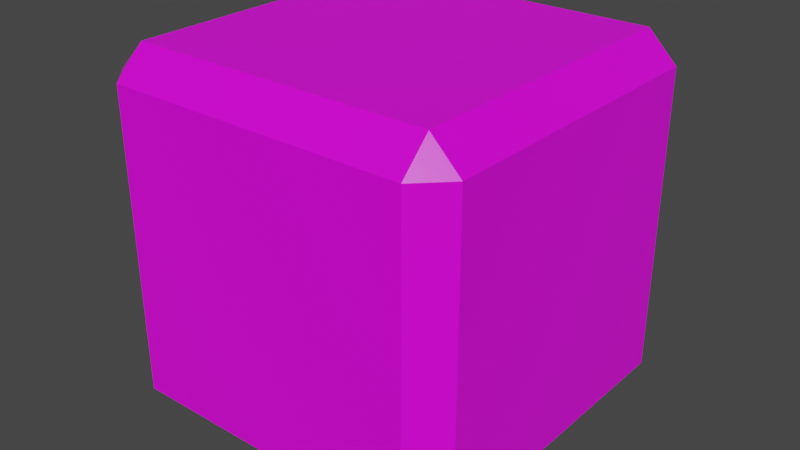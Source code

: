 # Source: Dice.blend  (saved by Blender 2.81.16; exported with 4.5.12 LTS)
import bpy
from mathutils import Matrix  # noqa: F401  (used for matrix-valued properties, if any)

bpy.ops.wm.read_factory_settings(use_empty=True)
scene = bpy.context.scene
scene.name = 'Scene'

# ---- collections
col_collection = bpy.data.collections.new('Collection'); scene.collection.children.link(col_collection)

# ---- images (referenced by path relative to the original .blend; pixels are not part of the script)
import os
ASSET_DIR = os.environ.get("B2B_ASSET_DIR", "")  # directory of the original .blend (textures are referenced by path, not embedded)
HERE = os.path.dirname(os.path.abspath(__file__))  # packed textures are extracted next to this script under _unpacked/

def load_image(name, relpath, width, height, colorspace="sRGB"):
    """Load a texture the original file referenced (path relative to the .blend, or extracted next to this script)."""
    p = next((c for c in (os.path.join(HERE, relpath), os.path.join(ASSET_DIR, relpath)) if relpath and os.path.exists(c)), "")
    if p:
        img = bpy.data.images.load(p, check_existing=True)
        img.name = name
    else:  # same state as the original file: an image datablock whose file is absent (Cycles renders it pink)
        img = bpy.data.images.new(name, width, height)
        img.source = "FILE"
        img.filepath = "//" + (relpath or name)
    img.colorspace_settings.name = colorspace
    return img
img_dice_png = load_image('Dice.png', 'Dice.png', 1024, 1024, 'sRGB')

# ---- materials (node trees are filled in below, after node groups)
mat_material = bpy.data.materials.new('Material')
mat_material.alpha_threshold = 0.0
mat_material.use_transparent_shadow = False
mat_material.line_color = (0.0, 0.0, 0.0, 1.0)

# ---- material node trees
mat_material.use_nodes = True; mat_material.node_tree.nodes.clear()
_N = mat_material.node_tree.nodes; _L = mat_material.node_tree.links
n0 = _N.new('ShaderNodeOutputMaterial'); n0.name = 'Material Output'; n0.location = (300, 300)
n1 = _N.new('ShaderNodeBsdfPrincipled'); n1.name = 'Principled BSDF'; n1.location = (10, 300)
n1.distribution = 'GGX'
n1.subsurface_method = 'BURLEY'
n1.inputs[2].default_value = 0.4
n1.inputs[3].default_value = 1.45
n1.inputs[27].default_value = (0.0, 0.0, 0.0, 1.0)
n1.inputs[28].default_value = 1.0
n2 = _N.new('ShaderNodeTexImage'); n2.name = 'Image Texture'; n2.location = (-280, 280)
n2.image = img_dice_png
_L.new(n1.outputs[0], n0.inputs[0])
_L.new(n2.outputs[0], n1.inputs[0])
n0.is_active_output = True

# ---- world
world_world = bpy.data.worlds.new('World'); scene.world = world_world
world_world.use_nodes = True; world_world.node_tree.nodes.clear()
_N = world_world.node_tree.nodes; _L = world_world.node_tree.links
n0 = _N.new('ShaderNodeOutputWorld'); n0.name = 'World Output'; n0.location = (300, 300)
n1 = _N.new('ShaderNodeBackground'); n1.name = 'Background'; n1.location = (10, 300)
n1.inputs[0].default_value = (0.05088, 0.05088, 0.05088, 1.0)
_L.new(n1.outputs[0], n0.inputs[0])
n0.is_active_output = True
world_world.color = (0.05088, 0.05088, 0.05088)
world_world.use_sun_shadow = False
world_world.sun_shadow_jitter_overblur = 0.0

# ---- meshes
me_cube = bpy.data.meshes.new('Cube')
me_cube.from_pydata([(0.8384, 1.0, 0.8384), (0.8384, 0.8384, 1.0), (1.0, 0.8384, 0.8384), (0.8384, 0.8384, -1.0), (0.8384, 1.0, -0.8384), (1.0, 0.8384, -0.8384), (1.0, -0.8384, 0.8384), (0.8384, -0.8384, 1.0), (0.8384, -1.0, 0.8384), (1.0, -0.8384, -0.8384), (0.8384, -1.0, -0.8384), (0.8384, -0.8384, -1.0), (-0.8384, 1.0, 0.8384), (-1.0, 0.8384, 0.8384), (-0.8384, 0.8384, 1.0), (-1.0, 0.8384, -0.8384), (-0.8384, 1.0, -0.8384), (-0.8384, 0.8384, -1.0), (-1.0, -0.8384, 0.8384), (-0.8384, -1.0, 0.8384), (-0.8384, -0.8384, 1.0), (-0.8384, -0.8384, -1.0), (-0.8384, -1.0, -0.8384), (-1.0, -0.8384, -0.8384)], [], [(17, 3, 11, 21), (23, 18, 13, 15), (10, 8, 19, 22), (1, 14, 20, 7), (5, 2, 6, 9), (0, 1, 2), (3, 4, 5), (6, 7, 8), (9, 10, 11), (12, 13, 14), (15, 16, 17), (18, 19, 20), (21, 22, 23), (17, 21, 23, 15), (3, 17, 16, 4), (2, 5, 4, 0), (22, 19, 18, 23), (8, 10, 9, 6), (12, 16, 15, 13), (7, 20, 19, 8), (1, 7, 6, 2), (21, 11, 10, 22), (20, 14, 13, 18), (14, 1, 0, 12), (11, 3, 5, 9), (16, 12, 0, 4)])
_uv = me_cube.uv_layers.new(name='UVMap')
_uv.uv.foreach_set('vector', [0.4971, 0.6688, 0.4971, 0.9957, 0.2524, 0.9957, 0.2524, 0.6688, 0.5009, 0.3361, 0.7506, 0.3361, 0.7506, 0.6642, 0.5009, 0.6642, 0.995, 0.3374, 0.995, 0.663, 0.7554, 0.663, 0.7554, 0.3374, 0.002718, 0.3371, 0.2476, 0.3371, 0.2476, 0.6632, 0.002718, 0.6632, 0.4988, 0.002335, 0.4988, 0.3323, 0.2539, 0.3305, 0.2539, 0.0005797, 0.2675, 0.4544, 0.2624, 0.4533, 0.2669, 0.4495, 0.3041, 0.4582, 0.2999, 0.4582, 0.3022, 0.4534, 0.3733, 0.4508, 0.3776, 0.4548, 0.3727, 0.456, 0.3375, 0.4543, 0.3398, 0.459, 0.3355, 0.4592, 0.2667, 0.4889, 0.2658, 0.494, 0.2618, 0.4899, 0.3023, 0.4927, 0.3001, 0.4879, 0.3043, 0.4878, 0.3735, 0.4952, 0.3726, 0.4903, 0.3777, 0.4912, 0.3356, 0.4888, 0.3398, 0.4887, 0.3377, 0.4936, 0.3043, 0.4878, 0.3356, 0.4888, 0.3377, 0.4936, 0.3023, 0.4927, 0.3041, 0.4582, 0.3043, 0.4878, 0.3001, 0.4879, 0.2999, 0.4582, 0.2669, 0.4495, 0.3022, 0.4534, 0.2999, 0.4582, 0.2675, 0.4544, 0.3398, 0.4887, 0.3726, 0.4903, 0.3735, 0.4952, 0.3377, 0.4936, 0.3727, 0.456, 0.3398, 0.459, 0.3375, 0.4543, 0.3733, 0.4508, 0.2667, 0.4889, 0.3001, 0.4879, 0.3023, 0.4927, 0.2658, 0.494, 0.3776, 0.4548, 0.3777, 0.4912, 0.3726, 0.4903, 0.3727, 0.456, 0.4065, 0.4235, 0.3776, 0.4548, 0.3733, 0.4508, 0.4023, 0.4196, 0.3356, 0.4888, 0.3355, 0.4592, 0.3398, 0.459, 0.3398, 0.4887, 0.3777, 0.4912, 0.4065, 0.5221, 0.4023, 0.5261, 0.3735, 0.4952, 0.2618, 0.4899, 0.2624, 0.4533, 0.2675, 0.4544, 0.2667, 0.4889, 0.3355, 0.4592, 0.3041, 0.4582, 0.3022, 0.4534, 0.3375, 0.4543, 0.4967, 0.3365, 0.4967, 0.6639, 0.2525, 0.6639, 0.2525, 0.3365])
me_cube.materials.append(mat_material)
me_cube.use_remesh_preserve_volume = False
me_cube.use_remesh_preserve_attributes = False
me_cube.use_mirror_vertex_groups = False
me_cube.update()

# ---- objects
ob_cube = bpy.data.objects.new('Cube', me_cube)

# ---- transforms, parenting, visibility, modifiers, constraints
ob_cube.location = (0.0, 0.0, 0.0)
ob_cube.lock_rotations_4d = False
ob_cube.empty_display_type = 'ARROWS'
ob_cube.lineart.crease_threshold = 0.0

# ---- collection membership
col_collection.objects.link(ob_cube)

# ---- scene / render settings (as saved in the file)
scene.frame_start = 1; scene.frame_end = 250; scene.frame_set(1)
scene.render.engine = 'BLENDER_EEVEE_NEXT'
scene.cycles.use_denoising = False
scene.cycles.samples = 128
scene.cycles.sampling_pattern = 'TABULATED_SOBOL'
scene.cycles.use_adaptive_sampling = False
scene.cycles.use_light_tree = False
scene.view_settings.view_transform = 'Filmic'
bpy.context.view_layer.update()

# ---- added for rendering (the .blend has no active camera and no usable light): camera, sun
cam_auto = bpy.data.cameras.new('AutoCamera')
cam_auto.lens = 50.0
cam_auto.sensor_width = 36.0
cam_auto.clip_end = 1000.0
ob_auto_camera = bpy.data.objects.new('AutoCamera', cam_auto)
scene.collection.objects.link(ob_auto_camera)
ob_auto_camera.location = (3.20507, -3.84609, 2.56406)
ob_auto_camera.rotation_euler = (1.09748, -7.21219e-08, 0.694738)
scene.camera = ob_auto_camera
light_auto_sun = bpy.data.lights.new('AutoSun', 'SUN')
light_auto_sun.energy = 3.0
light_auto_sun.angle = 0.0523599
ob_auto_sun = bpy.data.objects.new('AutoSun', light_auto_sun)
scene.collection.objects.link(ob_auto_sun)
ob_auto_sun.rotation_euler = (0.872665, 0.174533, 0.523599)
bpy.context.view_layer.update()
